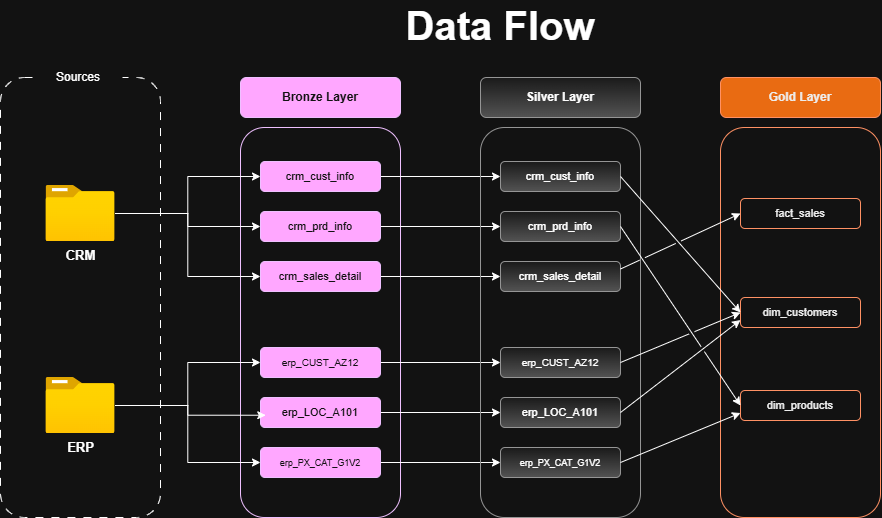

The diagram above was exported from draw.io. Its source (the exported page's mxGraphModel, read from the mxfile embedded in the PNG):
<mxGraphModel dx="1229" dy="734" grid="1" gridSize="10" guides="1" tooltips="1" connect="1" arrows="1" fold="1" page="1" pageScale="1" pageWidth="1200" pageHeight="1920" math="0" shadow="0">
  <root>
    <mxCell id="0" />
    <mxCell id="1" parent="0" />
    <mxCell id="VX991XGEncgIbWcnbnGf-1" parent="1" style="rounded=1;whiteSpace=wrap;html=1;fillColor=none;dashed=1;dashPattern=8 8;" value="" vertex="1">
      <mxGeometry height="440" width="160" x="100" y="117" as="geometry" />
    </mxCell>
    <mxCell id="VX991XGEncgIbWcnbnGf-2" parent="1" style="rounded=1;whiteSpace=wrap;html=1;fillColor=default;strokeColor=none;gradientColor=none;" value="Sources" vertex="1">
      <mxGeometry height="54" width="87.87" x="134.13" y="90" as="geometry" />
    </mxCell>
    <mxCell id="VX991XGEncgIbWcnbnGf-4" parent="1" style="rounded=1;whiteSpace=wrap;html=1;fillColor=#6a00ff;fontColor=#ffffff;strokeColor=#3700CC;" value="&lt;b&gt;Bronze Layer&lt;/b&gt;" vertex="1">
      <mxGeometry height="40" width="160" x="340" y="117" as="geometry" />
    </mxCell>
    <mxCell id="VX991XGEncgIbWcnbnGf-5" parent="1" style="rounded=1;whiteSpace=wrap;html=1;fillColor=none;fontColor=#ffffff;strokeColor=#3700CC;" value="Bronze Layer" vertex="1">
      <mxGeometry height="390" width="160" x="340" y="167" as="geometry" />
    </mxCell>
    <mxCell id="p8kDlYzlayQOVE4xyKtZ-19" edge="1" parent="1" source="VX991XGEncgIbWcnbnGf-6" style="edgeStyle=orthogonalEdgeStyle;rounded=0;orthogonalLoop=1;jettySize=auto;html=1;" target="p8kDlYzlayQOVE4xyKtZ-11">
      <mxGeometry relative="1" as="geometry" />
    </mxCell>
    <mxCell id="VX991XGEncgIbWcnbnGf-6" parent="1" style="rounded=1;whiteSpace=wrap;html=1;fillColor=#6a00ff;fontColor=#ffffff;strokeColor=#3700CC;" value="&lt;font style=&quot;font-size: 11px;&quot;&gt;crm_cust_info&lt;/font&gt;" vertex="1">
      <mxGeometry height="30" width="120" x="360" y="201" as="geometry" />
    </mxCell>
    <mxCell id="p8kDlYzlayQOVE4xyKtZ-20" edge="1" parent="1" source="VX991XGEncgIbWcnbnGf-7" style="edgeStyle=orthogonalEdgeStyle;rounded=0;orthogonalLoop=1;jettySize=auto;html=1;" target="p8kDlYzlayQOVE4xyKtZ-12">
      <mxGeometry relative="1" as="geometry" />
    </mxCell>
    <mxCell id="VX991XGEncgIbWcnbnGf-7" parent="1" style="rounded=1;whiteSpace=wrap;html=1;fillColor=#6a00ff;fontColor=#ffffff;strokeColor=#3700CC;" value="&lt;font style=&quot;font-size: 11px;&quot;&gt;crm_prd_info&lt;/font&gt;" vertex="1">
      <mxGeometry height="30" width="120" x="360" y="251" as="geometry" />
    </mxCell>
    <mxCell id="p8kDlYzlayQOVE4xyKtZ-21" edge="1" parent="1" source="VX991XGEncgIbWcnbnGf-8" style="edgeStyle=orthogonalEdgeStyle;rounded=0;orthogonalLoop=1;jettySize=auto;html=1;" target="p8kDlYzlayQOVE4xyKtZ-13">
      <mxGeometry relative="1" as="geometry" />
    </mxCell>
    <mxCell id="VX991XGEncgIbWcnbnGf-8" parent="1" style="rounded=1;whiteSpace=wrap;html=1;fillColor=#6a00ff;fontColor=#ffffff;strokeColor=#3700CC;" value="&lt;font style=&quot;font-size: 11px;&quot;&gt;crm_sales_detail&lt;/font&gt;" vertex="1">
      <mxGeometry height="30" width="120" x="360" y="301" as="geometry" />
    </mxCell>
    <mxCell id="VX991XGEncgIbWcnbnGf-17" edge="1" parent="1" source="VX991XGEncgIbWcnbnGf-9" style="edgeStyle=orthogonalEdgeStyle;rounded=0;orthogonalLoop=1;jettySize=auto;html=1;" target="VX991XGEncgIbWcnbnGf-6">
      <mxGeometry relative="1" as="geometry" />
    </mxCell>
    <mxCell id="VX991XGEncgIbWcnbnGf-18" edge="1" parent="1" source="VX991XGEncgIbWcnbnGf-9" style="edgeStyle=orthogonalEdgeStyle;rounded=0;orthogonalLoop=1;jettySize=auto;html=1;" target="VX991XGEncgIbWcnbnGf-7">
      <mxGeometry relative="1" as="geometry" />
    </mxCell>
    <mxCell id="VX991XGEncgIbWcnbnGf-20" edge="1" parent="1" source="VX991XGEncgIbWcnbnGf-9" style="edgeStyle=orthogonalEdgeStyle;rounded=0;orthogonalLoop=1;jettySize=auto;html=1;entryX=0;entryY=0.5;entryDx=0;entryDy=0;" target="VX991XGEncgIbWcnbnGf-8">
      <mxGeometry relative="1" as="geometry" />
    </mxCell>
    <mxCell id="VX991XGEncgIbWcnbnGf-9" parent="1" style="image;aspect=fixed;html=1;points=[];align=center;fontSize=12;image=img/lib/azure2/general/Folder_Blank.svg;" value="&lt;b&gt;&lt;font style=&quot;font-size: 13px;&quot;&gt;CRM&lt;/font&gt;&lt;/b&gt;" vertex="1">
      <mxGeometry height="56.00000000000001" width="69" x="145.5" y="225" as="geometry" />
    </mxCell>
    <mxCell id="VX991XGEncgIbWcnbnGf-21" edge="1" parent="1" source="VX991XGEncgIbWcnbnGf-10" style="edgeStyle=orthogonalEdgeStyle;rounded=0;orthogonalLoop=1;jettySize=auto;html=1;entryX=0;entryY=0.5;entryDx=0;entryDy=0;" target="VX991XGEncgIbWcnbnGf-11">
      <mxGeometry relative="1" as="geometry" />
    </mxCell>
    <mxCell id="VX991XGEncgIbWcnbnGf-23" edge="1" parent="1" source="VX991XGEncgIbWcnbnGf-10" style="edgeStyle=orthogonalEdgeStyle;rounded=0;orthogonalLoop=1;jettySize=auto;html=1;entryX=0;entryY=0.5;entryDx=0;entryDy=0;" target="VX991XGEncgIbWcnbnGf-13">
      <mxGeometry relative="1" as="geometry" />
    </mxCell>
    <mxCell id="VX991XGEncgIbWcnbnGf-10" parent="1" style="image;aspect=fixed;html=1;points=[];align=center;fontSize=12;image=img/lib/azure2/general/Folder_Blank.svg;" value="&lt;b&gt;&lt;font style=&quot;font-size: 13px;&quot;&gt;ERP&lt;/font&gt;&lt;/b&gt;" vertex="1">
      <mxGeometry height="56.00000000000001" width="69" x="145.5" y="417" as="geometry" />
    </mxCell>
    <mxCell id="p8kDlYzlayQOVE4xyKtZ-22" edge="1" parent="1" source="VX991XGEncgIbWcnbnGf-11" style="edgeStyle=orthogonalEdgeStyle;rounded=0;orthogonalLoop=1;jettySize=auto;html=1;" target="p8kDlYzlayQOVE4xyKtZ-14">
      <mxGeometry relative="1" as="geometry" />
    </mxCell>
    <mxCell id="VX991XGEncgIbWcnbnGf-11" parent="1" style="rounded=1;whiteSpace=wrap;html=1;fillColor=#6a00ff;fontColor=#ffffff;strokeColor=#3700CC;" value="&lt;font style=&quot;font-size: 10px;&quot;&gt;erp_CUST_AZ12&lt;/font&gt;" vertex="1">
      <mxGeometry height="30" width="120" x="360" y="387" as="geometry" />
    </mxCell>
    <mxCell id="p8kDlYzlayQOVE4xyKtZ-23" edge="1" parent="1" source="VX991XGEncgIbWcnbnGf-12" style="edgeStyle=orthogonalEdgeStyle;rounded=0;orthogonalLoop=1;jettySize=auto;html=1;" target="p8kDlYzlayQOVE4xyKtZ-15">
      <mxGeometry relative="1" as="geometry" />
    </mxCell>
    <mxCell id="VX991XGEncgIbWcnbnGf-12" parent="1" style="rounded=1;whiteSpace=wrap;html=1;fillColor=#6a00ff;fontColor=#ffffff;strokeColor=#3700CC;" value="&lt;font style=&quot;font-size: 11px;&quot;&gt;erp_LOC_A101&lt;/font&gt;" vertex="1">
      <mxGeometry height="30" width="120" x="360" y="437" as="geometry" />
    </mxCell>
    <mxCell id="p8kDlYzlayQOVE4xyKtZ-24" edge="1" parent="1" source="VX991XGEncgIbWcnbnGf-13" style="edgeStyle=orthogonalEdgeStyle;rounded=0;orthogonalLoop=1;jettySize=auto;html=1;" target="p8kDlYzlayQOVE4xyKtZ-16">
      <mxGeometry relative="1" as="geometry" />
    </mxCell>
    <mxCell id="VX991XGEncgIbWcnbnGf-13" parent="1" style="rounded=1;whiteSpace=wrap;html=1;fillColor=#6a00ff;fontColor=#ffffff;strokeColor=#3700CC;" value="&lt;font style=&quot;font-size: 9px;&quot;&gt;erp_PX_CAT_G1V2&lt;/font&gt;" vertex="1">
      <mxGeometry height="30" width="120" x="360" y="487" as="geometry" />
    </mxCell>
    <mxCell id="VX991XGEncgIbWcnbnGf-22" edge="1" parent="1" source="VX991XGEncgIbWcnbnGf-10" style="edgeStyle=orthogonalEdgeStyle;rounded=0;orthogonalLoop=1;jettySize=auto;html=1;entryX=0.044;entryY=0.591;entryDx=0;entryDy=0;entryPerimeter=0;" target="VX991XGEncgIbWcnbnGf-12">
      <mxGeometry relative="1" as="geometry" />
    </mxCell>
    <mxCell id="p8kDlYzlayQOVE4xyKtZ-9" parent="1" style="rounded=1;whiteSpace=wrap;html=1;fillColor=#f5f5f5;strokeColor=#666666;gradientColor=#b3b3b3;" value="&lt;b&gt;Silver Layer&lt;/b&gt;" vertex="1">
      <mxGeometry height="40" width="160" x="580" y="117" as="geometry" />
    </mxCell>
    <mxCell id="p8kDlYzlayQOVE4xyKtZ-10" parent="1" style="rounded=1;whiteSpace=wrap;html=1;fillColor=none;strokeColor=#666666;gradientColor=#b3b3b3;" value="" vertex="1">
      <mxGeometry height="390" width="160" x="580" y="167" as="geometry" />
    </mxCell>
    <mxCell id="p8kDlYzlayQOVE4xyKtZ-11" parent="1" style="rounded=1;whiteSpace=wrap;html=1;fillColor=#f5f5f5;strokeColor=#666666;gradientColor=#b3b3b3;" value="&lt;font style=&quot;font-size: 11px;&quot;&gt;crm_cust_info&lt;/font&gt;" vertex="1">
      <mxGeometry height="30" width="120" x="600" y="201" as="geometry" />
    </mxCell>
    <mxCell id="p8kDlYzlayQOVE4xyKtZ-12" parent="1" style="rounded=1;whiteSpace=wrap;html=1;fillColor=#f5f5f5;strokeColor=#666666;gradientColor=#b3b3b3;" value="&lt;font style=&quot;font-size: 11px;&quot;&gt;crm_prd_info&lt;/font&gt;" vertex="1">
      <mxGeometry height="30" width="120" x="600" y="251" as="geometry" />
    </mxCell>
    <mxCell id="p8kDlYzlayQOVE4xyKtZ-13" parent="1" style="rounded=1;whiteSpace=wrap;html=1;fillColor=#f5f5f5;strokeColor=#666666;gradientColor=#b3b3b3;" value="&lt;font style=&quot;font-size: 11px;&quot;&gt;crm_sales_detail&lt;/font&gt;" vertex="1">
      <mxGeometry height="30" width="120" x="600" y="301" as="geometry" />
    </mxCell>
    <mxCell id="p8kDlYzlayQOVE4xyKtZ-14" parent="1" style="rounded=1;whiteSpace=wrap;html=1;fillColor=#f5f5f5;strokeColor=#666666;gradientColor=#b3b3b3;" value="&lt;font style=&quot;font-size: 10px;&quot;&gt;erp_CUST_AZ12&lt;/font&gt;" vertex="1">
      <mxGeometry height="30" width="120" x="600" y="387" as="geometry" />
    </mxCell>
    <mxCell id="p8kDlYzlayQOVE4xyKtZ-15" parent="1" style="rounded=1;whiteSpace=wrap;html=1;fillColor=#f5f5f5;strokeColor=#666666;gradientColor=#b3b3b3;" value="&lt;font style=&quot;font-size: 11px;&quot;&gt;erp_LOC_A101&lt;/font&gt;" vertex="1">
      <mxGeometry height="30" width="120" x="600" y="437" as="geometry" />
    </mxCell>
    <mxCell id="p8kDlYzlayQOVE4xyKtZ-16" parent="1" style="rounded=1;whiteSpace=wrap;html=1;fillColor=#f5f5f5;strokeColor=#666666;gradientColor=#b3b3b3;" value="&lt;font style=&quot;font-size: 9px;&quot;&gt;erp_PX_CAT_G1V2&lt;/font&gt;" vertex="1">
      <mxGeometry height="30" width="120" x="600" y="487" as="geometry" />
    </mxCell>
    <mxCell id="p8kDlYzlayQOVE4xyKtZ-25" parent="1" style="rounded=1;whiteSpace=wrap;html=1;fillColor=#fa6800;strokeColor=#C73500;fontColor=#000000;" value="&lt;b&gt;Gold Layer&lt;/b&gt;" vertex="1">
      <mxGeometry height="40" width="160" x="820" y="117" as="geometry" />
    </mxCell>
    <mxCell id="p8kDlYzlayQOVE4xyKtZ-26" parent="1" style="rounded=1;whiteSpace=wrap;html=1;fillColor=none;strokeColor=#C73500;fontColor=#000000;" value="" vertex="1">
      <mxGeometry height="390" width="160" x="820" y="167" as="geometry" />
    </mxCell>
    <mxCell id="p8kDlYzlayQOVE4xyKtZ-27" parent="1" style="rounded=1;whiteSpace=wrap;html=1;fillColor=none;strokeColor=#C73500;fontColor=#000000;" value="&lt;font style=&quot;font-size: 11px;&quot;&gt;fact_sales&lt;/font&gt;" vertex="1">
      <mxGeometry height="30" width="120" x="840" y="238" as="geometry" />
    </mxCell>
    <mxCell id="p8kDlYzlayQOVE4xyKtZ-28" parent="1" style="rounded=1;whiteSpace=wrap;html=1;fillColor=none;strokeColor=#C73500;fontColor=#000000;" value="&lt;span style=&quot;font-size: 11px;&quot;&gt;dim_customers&lt;/span&gt;" vertex="1">
      <mxGeometry height="30" width="120" x="840" y="337" as="geometry" />
    </mxCell>
    <mxCell id="p8kDlYzlayQOVE4xyKtZ-29" parent="1" style="rounded=1;whiteSpace=wrap;html=1;fillColor=none;strokeColor=#C73500;fontColor=#000000;" value="&lt;span style=&quot;font-size: 11px;&quot;&gt;dim_products&lt;/span&gt;" vertex="1">
      <mxGeometry height="30" width="120" x="840" y="430" as="geometry" />
    </mxCell>
    <mxCell id="p8kDlYzlayQOVE4xyKtZ-33" edge="1" parent="1" source="p8kDlYzlayQOVE4xyKtZ-15" style="endArrow=classic;html=1;rounded=0;exitX=1;exitY=0.5;exitDx=0;exitDy=0;entryX=0;entryY=0.75;entryDx=0;entryDy=0;jumpStyle=gap;" target="p8kDlYzlayQOVE4xyKtZ-28" value="">
      <mxGeometry height="50" relative="1" width="50" as="geometry">
        <mxPoint x="760" y="480" as="sourcePoint" />
        <mxPoint x="810" y="430" as="targetPoint" />
      </mxGeometry>
    </mxCell>
    <mxCell id="p8kDlYzlayQOVE4xyKtZ-34" edge="1" parent="1" source="p8kDlYzlayQOVE4xyKtZ-12" style="endArrow=classic;html=1;rounded=0;exitX=1;exitY=0.5;exitDx=0;exitDy=0;entryX=0;entryY=0.5;entryDx=0;entryDy=0;jumpStyle=gap;" target="p8kDlYzlayQOVE4xyKtZ-29" value="">
      <mxGeometry height="50" relative="1" width="50" as="geometry">
        <mxPoint x="760" y="251" as="sourcePoint" />
        <mxPoint x="810" y="201" as="targetPoint" />
      </mxGeometry>
    </mxCell>
    <mxCell id="p8kDlYzlayQOVE4xyKtZ-35" edge="1" parent="1" source="p8kDlYzlayQOVE4xyKtZ-14" style="endArrow=classic;html=1;rounded=0;exitX=1;exitY=0.5;exitDx=0;exitDy=0;entryX=0;entryY=0.5;entryDx=0;entryDy=0;jumpStyle=gap;" target="p8kDlYzlayQOVE4xyKtZ-28" value="">
      <mxGeometry height="50" relative="1" width="50" as="geometry">
        <mxPoint x="760" y="457" as="sourcePoint" />
        <mxPoint x="810" y="407" as="targetPoint" />
      </mxGeometry>
    </mxCell>
    <mxCell id="p8kDlYzlayQOVE4xyKtZ-36" edge="1" parent="1" source="p8kDlYzlayQOVE4xyKtZ-11" style="endArrow=classic;html=1;rounded=0;entryX=0;entryY=0.5;entryDx=0;entryDy=0;exitX=1;exitY=0.5;exitDx=0;exitDy=0;jumpStyle=gap;" target="p8kDlYzlayQOVE4xyKtZ-28" value="">
      <mxGeometry height="50" relative="1" width="50" as="geometry">
        <mxPoint x="750" y="225" as="sourcePoint" />
        <mxPoint x="800" y="175" as="targetPoint" />
      </mxGeometry>
    </mxCell>
    <mxCell id="p8kDlYzlayQOVE4xyKtZ-37" edge="1" parent="1" source="p8kDlYzlayQOVE4xyKtZ-13" style="endArrow=classic;html=1;rounded=0;entryX=0;entryY=0.5;entryDx=0;entryDy=0;exitX=1;exitY=0.25;exitDx=0;exitDy=0;jumpStyle=gap;" target="p8kDlYzlayQOVE4xyKtZ-27" value="">
      <mxGeometry height="50" relative="1" width="50" as="geometry">
        <mxPoint x="750" y="367" as="sourcePoint" />
        <mxPoint x="800" y="317" as="targetPoint" />
      </mxGeometry>
    </mxCell>
    <mxCell id="p8kDlYzlayQOVE4xyKtZ-38" edge="1" parent="1" source="p8kDlYzlayQOVE4xyKtZ-16" style="endArrow=classic;html=1;rounded=0;exitX=1;exitY=0.5;exitDx=0;exitDy=0;entryX=0;entryY=0.75;entryDx=0;entryDy=0;jumpStyle=gap;" target="p8kDlYzlayQOVE4xyKtZ-29" value="">
      <mxGeometry height="50" relative="1" width="50" as="geometry">
        <mxPoint x="760" y="523" as="sourcePoint" />
        <mxPoint x="810" y="473" as="targetPoint" />
      </mxGeometry>
    </mxCell>
    <mxCell id="p8kDlYzlayQOVE4xyKtZ-40" parent="1" style="text;html=1;whiteSpace=wrap;strokeColor=none;fillColor=none;align=center;verticalAlign=middle;rounded=0;fontSize=40;fontStyle=1" value="Data Flow" vertex="1">
      <mxGeometry height="50" width="220" x="490" y="40" as="geometry" />
    </mxCell>
  </root>
</mxGraphModel>